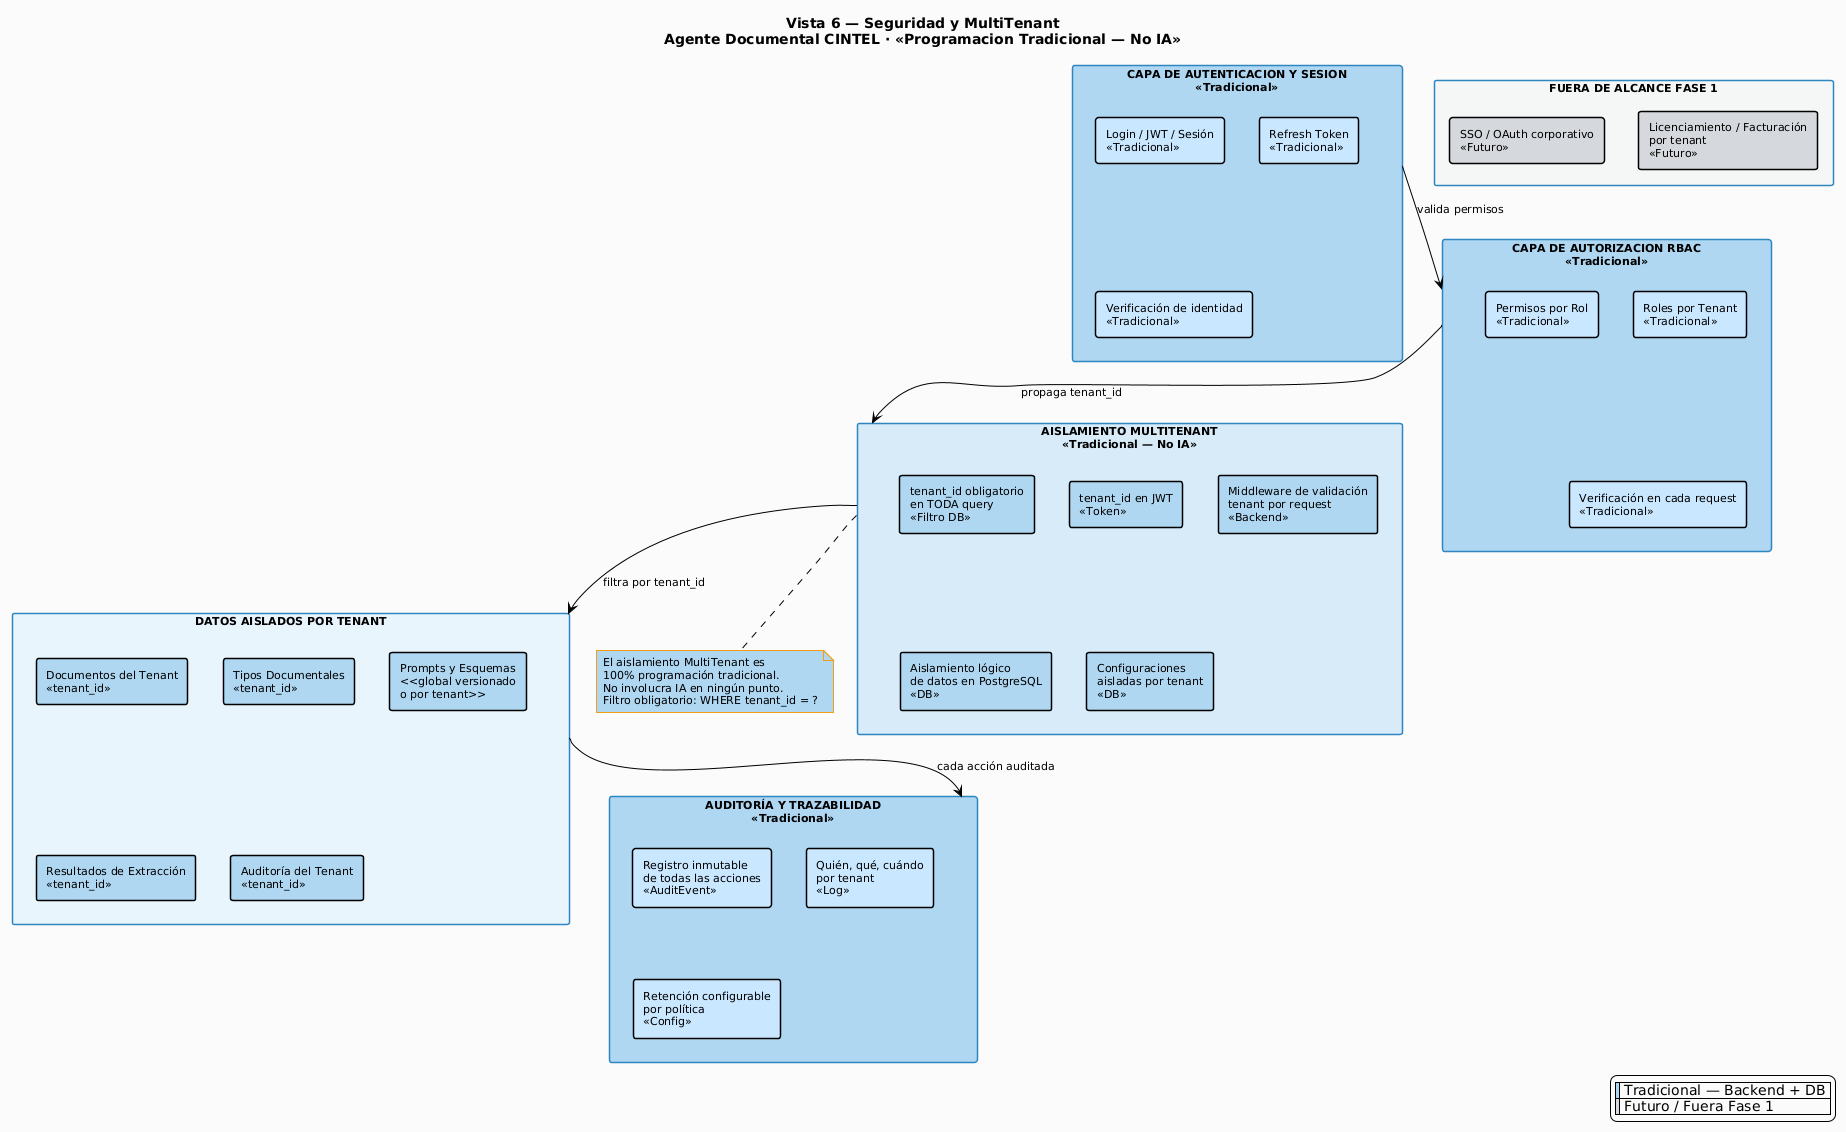

The diagram above was rendered by PlantUML. Its source (embedded in the PNG):
@startuml
!theme plain
skinparam backgroundColor #FAFAFA
skinparam defaultFontName "Segoe UI"
skinparam defaultFontSize 11
skinparam packageBackgroundColor #E8F4FD
skinparam packageBorderColor #2E86C1
skinparam rectangleBorderThickness 1.5
skinparam titleFontSize 14
skinparam titleFontStyle bold
skinparam noteBackgroundColor #FEF9E7
skinparam noteBorderColor #F39C12

title Vista 6 — Seguridad y MultiTenant\nAgente Documental CINTEL · <<Programacion Tradicional — No IA>>

rectangle "<b>CAPA DE AUTENTICACION Y SESION</b>\n<<Tradicional>>" as AUTH #AED6F1 {
  rectangle "Login / JWT / Sesión\n<<Tradicional>>" as A1 #C8E6FF
  rectangle "Refresh Token\n<<Tradicional>>" as A2 #C8E6FF
  rectangle "Verificación de identidad\n<<Tradicional>>" as A3 #C8E6FF
}

rectangle "<b>CAPA DE AUTORIZACION RBAC</b>\n<<Tradicional>>" as RBAC #AED6F1 {
  rectangle "Roles por Tenant\n<<Tradicional>>" as R1 #C8E6FF
  rectangle "Permisos por Rol\n<<Tradicional>>" as R2 #C8E6FF
  rectangle "Verificación en cada request\n<<Tradicional>>" as R3 #C8E6FF
}

rectangle "<b>AISLAMIENTO MULTITENANT</b>\n<<Tradicional — No IA>>" as MT #D6EAF8 {
  rectangle "tenant_id obligatorio\nen TODA query\n<<Filtro DB>>" as MT1 #AED6F1
  rectangle "tenant_id en JWT\n<<Token>>" as MT2 #AED6F1
  rectangle "Middleware de validación\ntenant por request\n<<Backend>>" as MT3 #AED6F1
  rectangle "Aislamiento lógico\nde datos en PostgreSQL\n<<DB>>" as MT4 #AED6F1
  rectangle "Configuraciones\naisladas por tenant\n<<DB>>" as MT5 #AED6F1
}

rectangle "<b>DATOS AISLADOS POR TENANT</b>" as DATA #E8F4FD {
  rectangle "Documentos del Tenant\n<<tenant_id>>" as D1 #AED6F1
  rectangle "Tipos Documentales\n<<tenant_id>>" as D2 #AED6F1
  rectangle "Prompts y Esquemas\n<<global versionado\no por tenant>>" as D3 #AED6F1
  rectangle "Resultados de Extracción\n<<tenant_id>>" as D4 #AED6F1
  rectangle "Auditoría del Tenant\n<<tenant_id>>" as D5 #AED6F1
}

rectangle "<b>AUDITORÍA Y TRAZABILIDAD</b>\n<<Tradicional>>" as AUD #AED6F1 {
  rectangle "Registro inmutable\nde todas las acciones\n<<AuditEvent>>" as AE1 #C8E6FF
  rectangle "Quién, qué, cuándo\npor tenant\n<<Log>>" as AE2 #C8E6FF
  rectangle "Retención configurable\npor política\n<<Config>>" as AE3 #C8E6FF
}

rectangle "<b>FUERA DE ALCANCE FASE 1</b>" as FORA #F4F6F7 {
  rectangle "SSO / OAuth corporativo\n<<Futuro>>" as F1 #D5D8DC
  rectangle "Licenciamiento / Facturación\npor tenant\n<<Futuro>>" as F2 #D5D8DC
}

AUTH --> RBAC : valida permisos
RBAC --> MT : propaga tenant_id
MT --> DATA : filtra por tenant_id
DATA --> AUD : cada acción auditada

note bottom of MT #AED6F1
  El aislamiento MultiTenant es
  100% programación tradicional.
  No involucra IA en ningún punto.
  Filtro obligatorio: WHERE tenant_id = ?
end note

legend right
  |<#AED6F1> | Tradicional — Backend + DB |
  |<#D5D8DC> | Futuro / Fuera Fase 1 |
endlegend
@enduml